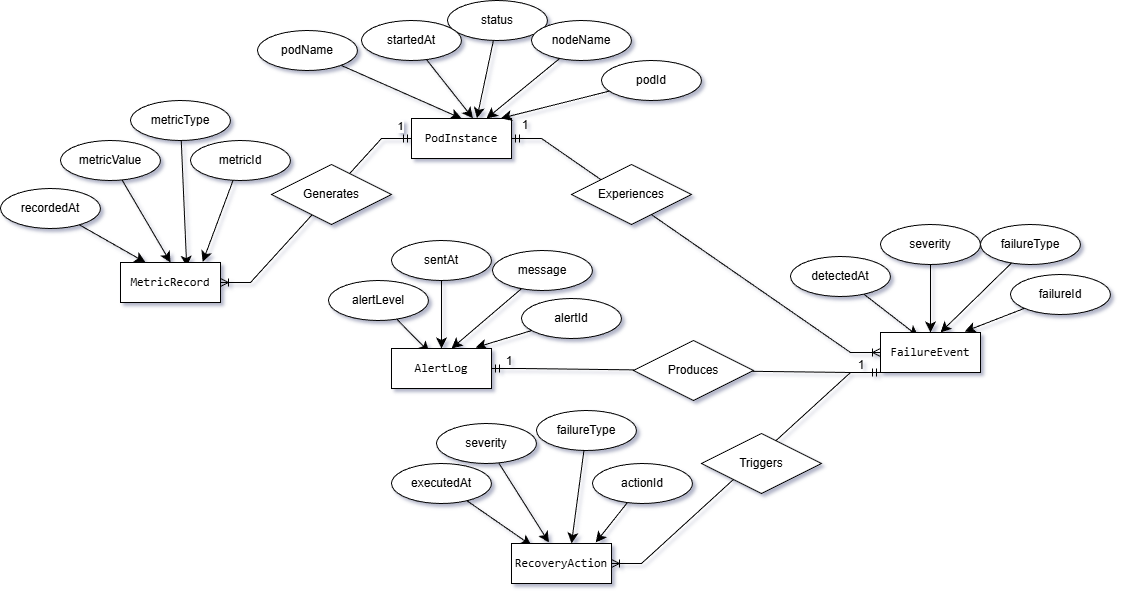

The diagram above was exported from draw.io. Its source (the exported page's mxGraphModel, read from the mxfile embedded in the PNG):
<mxGraphModel dx="813" dy="811" grid="1" gridSize="10" guides="1" tooltips="1" connect="1" arrows="1" fold="1" page="1" pageScale="1" pageWidth="850" pageHeight="1100" math="0" shadow="0">
  <root>
    <mxCell id="GGcSQQ44Xt_1dtx6hZSS-0" />
    <mxCell id="GGcSQQ44Xt_1dtx6hZSS-1" parent="GGcSQQ44Xt_1dtx6hZSS-0" />
    <mxCell id="GGcSQQ44Xt_1dtx6hZSS-28" edge="1" parent="GGcSQQ44Xt_1dtx6hZSS-1" source="1l3tdy10auAR8VT-sOWd-8" style="edgeStyle=entityRelationEdgeStyle;fontSize=12;html=1;endArrow=ERmandOne;startArrow=ERmandOne;rounded=0;entryX=0;entryY=1;entryDx=0;entryDy=0;" target="1l3tdy10auAR8VT-sOWd-16" value="">
      <mxGeometry height="100" relative="1" width="100" as="geometry">
        <mxPoint x="519.02" y="314.43000000000006" as="sourcePoint" />
        <mxPoint x="760" y="308" as="targetPoint" />
      </mxGeometry>
    </mxCell>
    <mxCell id="GGcSQQ44Xt_1dtx6hZSS-29" edge="1" parent="GGcSQQ44Xt_1dtx6hZSS-1" source="kiWzL5m_rAaLI8U6M_QW-122" style="edgeStyle=entityRelationEdgeStyle;fontSize=12;html=1;endArrow=ERoneToMany;startArrow=ERmandOne;rounded=0;entryX=1;entryY=0.5;entryDx=0;entryDy=0;" target="1l3tdy10auAR8VT-sOWd-34" value="">
      <mxGeometry height="100" relative="1" width="100" as="geometry">
        <mxPoint x="370" y="149" as="sourcePoint" />
        <mxPoint x="310" y="339" as="targetPoint" />
      </mxGeometry>
    </mxCell>
    <mxCell id="GGcSQQ44Xt_1dtx6hZSS-30" edge="1" parent="GGcSQQ44Xt_1dtx6hZSS-1" source="1l3tdy10auAR8VT-sOWd-16" style="edgeStyle=entityRelationEdgeStyle;fontSize=12;html=1;endArrow=ERoneToMany;startArrow=ERmandOne;rounded=0;entryX=1;entryY=0.5;entryDx=0;entryDy=0;exitX=0;exitY=1;exitDx=0;exitDy=0;" target="1l3tdy10auAR8VT-sOWd-25" value="">
      <mxGeometry height="100" relative="1" width="100" as="geometry">
        <mxPoint x="744.9000000000001" y="313.586" as="sourcePoint" />
        <mxPoint x="510" y="499" as="targetPoint" />
      </mxGeometry>
    </mxCell>
    <mxCell id="GGcSQQ44Xt_1dtx6hZSS-31" edge="1" parent="GGcSQQ44Xt_1dtx6hZSS-1" source="kiWzL5m_rAaLI8U6M_QW-122" style="edgeStyle=entityRelationEdgeStyle;fontSize=12;html=1;endArrow=ERoneToMany;startArrow=ERmandOne;rounded=0;exitX=1;exitY=0.5;exitDx=0;exitDy=0;entryX=0;entryY=0.5;entryDx=0;entryDy=0;" target="1l3tdy10auAR8VT-sOWd-16" value="">
      <mxGeometry height="100" relative="1" width="100" as="geometry">
        <mxPoint x="510" y="149" as="sourcePoint" />
        <mxPoint x="740" y="299" as="targetPoint" />
      </mxGeometry>
    </mxCell>
    <mxCell id="GGcSQQ44Xt_1dtx6hZSS-32" connectable="0" parent="GGcSQQ44Xt_1dtx6hZSS-31" style="edgeLabel;html=1;align=center;verticalAlign=middle;resizable=0;points=[];" value="1" vertex="1">
      <mxGeometry relative="1" x="-0.8537" y="2" as="geometry">
        <mxPoint x="-145" y="-12" as="offset" />
      </mxGeometry>
    </mxCell>
    <mxCell id="GGcSQQ44Xt_1dtx6hZSS-33" parent="GGcSQQ44Xt_1dtx6hZSS-1" style="text;html=1;whiteSpace=wrap;strokeColor=none;fillColor=none;align=center;verticalAlign=middle;rounded=0;autosize=1;resizable=0;" value="1" vertex="1">
      <mxGeometry height="30" width="30" x="520" y="110" as="geometry" />
    </mxCell>
    <mxCell id="GGcSQQ44Xt_1dtx6hZSS-34" parent="GGcSQQ44Xt_1dtx6hZSS-1" style="text;html=1;whiteSpace=wrap;strokeColor=none;fillColor=none;align=center;verticalAlign=middle;rounded=0;autosize=1;resizable=0;" value="1" vertex="1">
      <mxGeometry height="30" width="30" x="504" y="346" as="geometry" />
    </mxCell>
    <mxCell id="GGcSQQ44Xt_1dtx6hZSS-35" parent="GGcSQQ44Xt_1dtx6hZSS-1" style="text;html=1;whiteSpace=wrap;strokeColor=none;fillColor=none;align=center;verticalAlign=middle;rounded=0;autosize=1;resizable=0;" value="1" vertex="1">
      <mxGeometry height="30" width="30" x="856" y="350" as="geometry" />
    </mxCell>
    <mxCell id="kiWzL5m_rAaLI8U6M_QW-122" parent="GGcSQQ44Xt_1dtx6hZSS-1" style="whiteSpace=wrap;html=1;align=center;" value="&lt;span style=&quot;font-family: monospace;&quot;&gt;PodInstance&lt;/span&gt;" vertex="1">
      <mxGeometry height="40" width="100" x="421" y="118" as="geometry" />
    </mxCell>
    <mxCell id="kiWzL5m_rAaLI8U6M_QW-123" parent="GGcSQQ44Xt_1dtx6hZSS-1" style="ellipse;whiteSpace=wrap;html=1;align=center;" value="&lt;div&gt;podId&lt;/div&gt;" vertex="1">
      <mxGeometry height="40" width="100" x="611" y="60" as="geometry" />
    </mxCell>
    <mxCell id="kiWzL5m_rAaLI8U6M_QW-124" edge="1" parent="GGcSQQ44Xt_1dtx6hZSS-1" source="kiWzL5m_rAaLI8U6M_QW-123" style="edgeStyle=none;curved=1;rounded=0;orthogonalLoop=1;jettySize=auto;html=1;fontSize=12;startSize=8;endSize=8;entryX=0.894;entryY=-0.005;entryDx=0;entryDy=0;entryPerimeter=0;" target="kiWzL5m_rAaLI8U6M_QW-122">
      <mxGeometry relative="1" as="geometry">
        <mxPoint x="511" y="140" as="targetPoint" />
      </mxGeometry>
    </mxCell>
    <mxCell id="kiWzL5m_rAaLI8U6M_QW-128" edge="1" parent="GGcSQQ44Xt_1dtx6hZSS-1" source="kiWzL5m_rAaLI8U6M_QW-125" style="edgeStyle=none;curved=1;rounded=0;orthogonalLoop=1;jettySize=auto;html=1;entryX=0.5;entryY=0;entryDx=0;entryDy=0;fontSize=12;startSize=8;endSize=8;" target="kiWzL5m_rAaLI8U6M_QW-122">
      <mxGeometry relative="1" as="geometry" />
    </mxCell>
    <mxCell id="kiWzL5m_rAaLI8U6M_QW-125" parent="GGcSQQ44Xt_1dtx6hZSS-1" style="ellipse;whiteSpace=wrap;html=1;align=center;" value="&lt;div&gt;podName&lt;/div&gt;" vertex="1">
      <mxGeometry height="40" width="100" x="267" y="30" as="geometry" />
    </mxCell>
    <mxCell id="kiWzL5m_rAaLI8U6M_QW-127" edge="1" parent="GGcSQQ44Xt_1dtx6hZSS-1" source="kiWzL5m_rAaLI8U6M_QW-126" style="edgeStyle=none;curved=1;rounded=0;orthogonalLoop=1;jettySize=auto;html=1;entryX=0.654;entryY=-0.005;entryDx=0;entryDy=0;fontSize=12;startSize=8;endSize=8;entryPerimeter=0;" target="kiWzL5m_rAaLI8U6M_QW-122">
      <mxGeometry relative="1" as="geometry" />
    </mxCell>
    <mxCell id="kiWzL5m_rAaLI8U6M_QW-126" parent="GGcSQQ44Xt_1dtx6hZSS-1" style="ellipse;whiteSpace=wrap;html=1;align=center;" value="&lt;span style=&quot;text-align: left;&quot;&gt;status&lt;/span&gt;" vertex="1">
      <mxGeometry height="40" width="100" x="457" as="geometry" />
    </mxCell>
    <mxCell id="kiWzL5m_rAaLI8U6M_QW-129" parent="GGcSQQ44Xt_1dtx6hZSS-1" style="ellipse;whiteSpace=wrap;html=1;align=center;" value="&lt;span style=&quot;text-align: left;&quot;&gt;nodeName&lt;/span&gt;" vertex="1">
      <mxGeometry height="40" width="100" x="541" y="20" as="geometry" />
    </mxCell>
    <mxCell id="kiWzL5m_rAaLI8U6M_QW-130" edge="1" parent="GGcSQQ44Xt_1dtx6hZSS-1" source="kiWzL5m_rAaLI8U6M_QW-129" style="edgeStyle=none;curved=1;rounded=0;orthogonalLoop=1;jettySize=auto;html=1;entryX=0.75;entryY=0;entryDx=0;entryDy=0;fontSize=12;startSize=8;endSize=8;" target="kiWzL5m_rAaLI8U6M_QW-122">
      <mxGeometry relative="1" as="geometry" />
    </mxCell>
    <mxCell id="kiWzL5m_rAaLI8U6M_QW-131" parent="GGcSQQ44Xt_1dtx6hZSS-1" style="ellipse;whiteSpace=wrap;html=1;align=center;" value="&lt;span style=&quot;text-align: left;&quot;&gt;startedAt&lt;/span&gt;" vertex="1">
      <mxGeometry height="40" width="100" x="371" y="20" as="geometry" />
    </mxCell>
    <mxCell id="kiWzL5m_rAaLI8U6M_QW-132" edge="1" parent="GGcSQQ44Xt_1dtx6hZSS-1" source="kiWzL5m_rAaLI8U6M_QW-131" style="edgeStyle=none;curved=1;rounded=0;orthogonalLoop=1;jettySize=auto;html=1;entryX=0.614;entryY=-0.005;entryDx=0;entryDy=0;entryPerimeter=0;fontSize=12;startSize=8;endSize=8;" target="kiWzL5m_rAaLI8U6M_QW-122">
      <mxGeometry relative="1" as="geometry" />
    </mxCell>
    <mxCell id="1l3tdy10auAR8VT-sOWd-0" parent="GGcSQQ44Xt_1dtx6hZSS-1" style="ellipse;whiteSpace=wrap;html=1;align=center;" value="&lt;span style=&quot;text-align: left;&quot;&gt;alertId&lt;/span&gt;" vertex="1">
      <mxGeometry height="40" width="100" x="531" y="298" as="geometry" />
    </mxCell>
    <mxCell id="1l3tdy10auAR8VT-sOWd-1" edge="1" parent="GGcSQQ44Xt_1dtx6hZSS-1" source="1l3tdy10auAR8VT-sOWd-0" style="edgeStyle=none;curved=1;rounded=0;orthogonalLoop=1;jettySize=auto;html=1;fontSize=12;startSize=8;endSize=8;entryX=0.842;entryY=-0.025;entryDx=0;entryDy=0;entryPerimeter=0;" target="1l3tdy10auAR8VT-sOWd-8">
      <mxGeometry relative="1" as="geometry">
        <mxPoint x="460" y="372" as="targetPoint" />
      </mxGeometry>
    </mxCell>
    <mxCell id="1l3tdy10auAR8VT-sOWd-4" parent="GGcSQQ44Xt_1dtx6hZSS-1" style="ellipse;whiteSpace=wrap;html=1;align=center;" value="&lt;span style=&quot;text-align: left;&quot;&gt;message&lt;/span&gt;" vertex="1">
      <mxGeometry height="40" width="100" x="502" y="250" as="geometry" />
    </mxCell>
    <mxCell id="1l3tdy10auAR8VT-sOWd-5" edge="1" parent="GGcSQQ44Xt_1dtx6hZSS-1" source="1l3tdy10auAR8VT-sOWd-4" style="edgeStyle=none;curved=1;rounded=0;orthogonalLoop=1;jettySize=auto;html=1;fontSize=12;startSize=8;endSize=8;entryX=0.6;entryY=0;entryDx=0;entryDy=0;entryPerimeter=0;" target="1l3tdy10auAR8VT-sOWd-8">
      <mxGeometry relative="1" as="geometry">
        <mxPoint x="471" y="372" as="targetPoint" />
      </mxGeometry>
    </mxCell>
    <mxCell id="1l3tdy10auAR8VT-sOWd-6" parent="GGcSQQ44Xt_1dtx6hZSS-1" style="ellipse;whiteSpace=wrap;html=1;align=center;" value="&lt;span style=&quot;text-align: left;&quot;&gt;alertLevel&lt;/span&gt;" vertex="1">
      <mxGeometry height="40" width="100" x="338" y="280" as="geometry" />
    </mxCell>
    <mxCell id="1l3tdy10auAR8VT-sOWd-7" edge="1" parent="GGcSQQ44Xt_1dtx6hZSS-1" source="1l3tdy10auAR8VT-sOWd-6" style="edgeStyle=none;curved=1;rounded=0;orthogonalLoop=1;jettySize=auto;html=1;entryX=0.378;entryY=0.095;entryDx=0;entryDy=0;entryPerimeter=0;fontSize=12;startSize=8;endSize=8;" target="1l3tdy10auAR8VT-sOWd-8">
      <mxGeometry relative="1" as="geometry">
        <mxPoint x="432" y="372" as="targetPoint" />
      </mxGeometry>
    </mxCell>
    <mxCell id="1l3tdy10auAR8VT-sOWd-8" parent="GGcSQQ44Xt_1dtx6hZSS-1" style="whiteSpace=wrap;html=1;align=center;" value="&lt;span style=&quot;font-family: monospace;&quot;&gt;AlertLog&lt;/span&gt;" vertex="1">
      <mxGeometry height="40" width="100" x="401" y="348" as="geometry" />
    </mxCell>
    <mxCell id="1l3tdy10auAR8VT-sOWd-10" edge="1" parent="GGcSQQ44Xt_1dtx6hZSS-1" source="1l3tdy10auAR8VT-sOWd-9" style="edgeStyle=none;curved=1;rounded=0;orthogonalLoop=1;jettySize=auto;html=1;entryX=0.5;entryY=0;entryDx=0;entryDy=0;fontSize=12;startSize=8;endSize=8;" target="1l3tdy10auAR8VT-sOWd-8">
      <mxGeometry relative="1" as="geometry" />
    </mxCell>
    <mxCell id="1l3tdy10auAR8VT-sOWd-9" parent="GGcSQQ44Xt_1dtx6hZSS-1" style="ellipse;whiteSpace=wrap;html=1;align=center;" value="&lt;span style=&quot;text-align: left;&quot;&gt;sentAt&lt;/span&gt;" vertex="1">
      <mxGeometry height="40" width="100" x="401" y="240" as="geometry" />
    </mxCell>
    <mxCell id="1l3tdy10auAR8VT-sOWd-11" parent="GGcSQQ44Xt_1dtx6hZSS-1" style="ellipse;whiteSpace=wrap;html=1;align=center;" value="&lt;span style=&quot;text-align: left;&quot;&gt;failureId&lt;/span&gt;" vertex="1">
      <mxGeometry height="40" width="100" x="1020" y="274" as="geometry" />
    </mxCell>
    <mxCell id="1l3tdy10auAR8VT-sOWd-12" edge="1" parent="GGcSQQ44Xt_1dtx6hZSS-1" source="1l3tdy10auAR8VT-sOWd-11" style="edgeStyle=none;curved=1;rounded=0;orthogonalLoop=1;jettySize=auto;html=1;fontSize=12;startSize=8;endSize=8;entryX=0.842;entryY=-0.025;entryDx=0;entryDy=0;entryPerimeter=0;" target="1l3tdy10auAR8VT-sOWd-16">
      <mxGeometry relative="1" as="geometry">
        <mxPoint x="949" y="356" as="targetPoint" />
      </mxGeometry>
    </mxCell>
    <mxCell id="1l3tdy10auAR8VT-sOWd-13" parent="GGcSQQ44Xt_1dtx6hZSS-1" style="ellipse;whiteSpace=wrap;html=1;align=center;" value="&lt;span style=&quot;text-align: left;&quot;&gt;failureType&lt;/span&gt;" vertex="1">
      <mxGeometry height="40" width="100" x="990" y="224" as="geometry" />
    </mxCell>
    <mxCell id="1l3tdy10auAR8VT-sOWd-14" edge="1" parent="GGcSQQ44Xt_1dtx6hZSS-1" source="1l3tdy10auAR8VT-sOWd-13" style="edgeStyle=none;curved=1;rounded=0;orthogonalLoop=1;jettySize=auto;html=1;fontSize=12;startSize=8;endSize=8;entryX=0.6;entryY=0;entryDx=0;entryDy=0;entryPerimeter=0;" target="1l3tdy10auAR8VT-sOWd-16">
      <mxGeometry relative="1" as="geometry">
        <mxPoint x="960" y="356" as="targetPoint" />
      </mxGeometry>
    </mxCell>
    <mxCell id="1l3tdy10auAR8VT-sOWd-15" edge="1" parent="GGcSQQ44Xt_1dtx6hZSS-1" source="1l3tdy10auAR8VT-sOWd-19" style="edgeStyle=none;curved=1;rounded=0;orthogonalLoop=1;jettySize=auto;html=1;entryX=0.378;entryY=0.095;entryDx=0;entryDy=0;entryPerimeter=0;fontSize=12;startSize=8;endSize=8;" target="1l3tdy10auAR8VT-sOWd-16">
      <mxGeometry relative="1" as="geometry">
        <mxPoint x="921" y="356" as="targetPoint" />
      </mxGeometry>
    </mxCell>
    <mxCell id="1l3tdy10auAR8VT-sOWd-16" parent="GGcSQQ44Xt_1dtx6hZSS-1" style="whiteSpace=wrap;html=1;align=center;" value="&lt;span style=&quot;font-family: monospace;&quot;&gt;FailureEvent&lt;/span&gt;" vertex="1">
      <mxGeometry height="40" width="100" x="890" y="332" as="geometry" />
    </mxCell>
    <mxCell id="1l3tdy10auAR8VT-sOWd-17" edge="1" parent="GGcSQQ44Xt_1dtx6hZSS-1" source="1l3tdy10auAR8VT-sOWd-18" style="edgeStyle=none;curved=1;rounded=0;orthogonalLoop=1;jettySize=auto;html=1;entryX=0.5;entryY=0;entryDx=0;entryDy=0;fontSize=12;startSize=8;endSize=8;" target="1l3tdy10auAR8VT-sOWd-16">
      <mxGeometry relative="1" as="geometry" />
    </mxCell>
    <mxCell id="1l3tdy10auAR8VT-sOWd-18" parent="GGcSQQ44Xt_1dtx6hZSS-1" style="ellipse;whiteSpace=wrap;html=1;align=center;" value="&lt;span style=&quot;text-align: left;&quot;&gt;severity&lt;/span&gt;" vertex="1">
      <mxGeometry height="40" width="100" x="890" y="224" as="geometry" />
    </mxCell>
    <mxCell id="1l3tdy10auAR8VT-sOWd-19" parent="GGcSQQ44Xt_1dtx6hZSS-1" style="ellipse;whiteSpace=wrap;html=1;align=center;" value="&lt;span style=&quot;text-align: left;&quot;&gt;detectedAt&lt;/span&gt;" vertex="1">
      <mxGeometry height="40" width="100" x="800" y="256" as="geometry" />
    </mxCell>
    <mxCell id="1l3tdy10auAR8VT-sOWd-20" parent="GGcSQQ44Xt_1dtx6hZSS-1" style="ellipse;whiteSpace=wrap;html=1;align=center;" value="&lt;span style=&quot;text-align: left;&quot;&gt;actionId&lt;/span&gt;" vertex="1">
      <mxGeometry height="40" width="100" x="602" y="463" as="geometry" />
    </mxCell>
    <mxCell id="1l3tdy10auAR8VT-sOWd-21" edge="1" parent="GGcSQQ44Xt_1dtx6hZSS-1" source="1l3tdy10auAR8VT-sOWd-20" style="edgeStyle=none;curved=1;rounded=0;orthogonalLoop=1;jettySize=auto;html=1;fontSize=12;startSize=8;endSize=8;entryX=0.842;entryY=-0.025;entryDx=0;entryDy=0;entryPerimeter=0;" target="1l3tdy10auAR8VT-sOWd-25">
      <mxGeometry relative="1" as="geometry">
        <mxPoint x="580" y="545" as="targetPoint" />
      </mxGeometry>
    </mxCell>
    <mxCell id="1l3tdy10auAR8VT-sOWd-22" parent="GGcSQQ44Xt_1dtx6hZSS-1" style="ellipse;whiteSpace=wrap;html=1;align=center;" value="&lt;span style=&quot;text-align: left;&quot;&gt;failureType&lt;/span&gt;" vertex="1">
      <mxGeometry height="40" width="100" x="546" y="410" as="geometry" />
    </mxCell>
    <mxCell id="1l3tdy10auAR8VT-sOWd-23" edge="1" parent="GGcSQQ44Xt_1dtx6hZSS-1" source="1l3tdy10auAR8VT-sOWd-22" style="edgeStyle=none;curved=1;rounded=0;orthogonalLoop=1;jettySize=auto;html=1;fontSize=12;startSize=8;endSize=8;entryX=0.6;entryY=0;entryDx=0;entryDy=0;entryPerimeter=0;" target="1l3tdy10auAR8VT-sOWd-25">
      <mxGeometry relative="1" as="geometry">
        <mxPoint x="591" y="545" as="targetPoint" />
      </mxGeometry>
    </mxCell>
    <mxCell id="1l3tdy10auAR8VT-sOWd-24" edge="1" parent="GGcSQQ44Xt_1dtx6hZSS-1" source="1l3tdy10auAR8VT-sOWd-28" style="edgeStyle=none;curved=1;rounded=0;orthogonalLoop=1;jettySize=auto;html=1;entryX=0.2;entryY=0.05;entryDx=0;entryDy=0;fontSize=12;startSize=8;endSize=8;entryPerimeter=0;" target="1l3tdy10auAR8VT-sOWd-25">
      <mxGeometry relative="1" as="geometry">
        <mxPoint x="552" y="545" as="targetPoint" />
      </mxGeometry>
    </mxCell>
    <mxCell id="1l3tdy10auAR8VT-sOWd-25" parent="GGcSQQ44Xt_1dtx6hZSS-1" style="whiteSpace=wrap;html=1;align=center;" value="&lt;span style=&quot;font-family: monospace;&quot;&gt;RecoveryAction&lt;/span&gt;" vertex="1">
      <mxGeometry height="40" width="100" x="521" y="543" as="geometry" />
    </mxCell>
    <mxCell id="1l3tdy10auAR8VT-sOWd-26" edge="1" parent="GGcSQQ44Xt_1dtx6hZSS-1" source="1l3tdy10auAR8VT-sOWd-27" style="edgeStyle=none;curved=1;rounded=0;orthogonalLoop=1;jettySize=auto;html=1;fontSize=12;startSize=8;endSize=8;entryX=0.374;entryY=-0.025;entryDx=0;entryDy=0;entryPerimeter=0;" target="1l3tdy10auAR8VT-sOWd-25">
      <mxGeometry relative="1" as="geometry">
        <mxPoint x="561" y="513" as="targetPoint" />
      </mxGeometry>
    </mxCell>
    <mxCell id="1l3tdy10auAR8VT-sOWd-27" parent="GGcSQQ44Xt_1dtx6hZSS-1" style="ellipse;whiteSpace=wrap;html=1;align=center;" value="&lt;span style=&quot;text-align: left;&quot;&gt;severity&lt;/span&gt;" vertex="1">
      <mxGeometry height="40" width="100" x="446" y="423" as="geometry" />
    </mxCell>
    <mxCell id="1l3tdy10auAR8VT-sOWd-28" parent="GGcSQQ44Xt_1dtx6hZSS-1" style="ellipse;whiteSpace=wrap;html=1;align=center;" value="&lt;span style=&quot;text-align: left;&quot;&gt;executedAt&lt;/span&gt;" vertex="1">
      <mxGeometry height="40" width="100" x="401" y="463" as="geometry" />
    </mxCell>
    <mxCell id="1l3tdy10auAR8VT-sOWd-29" parent="GGcSQQ44Xt_1dtx6hZSS-1" style="ellipse;whiteSpace=wrap;html=1;align=center;" value="&lt;div&gt;metricId&lt;/div&gt;" vertex="1">
      <mxGeometry height="40" width="100" x="200" y="140" as="geometry" />
    </mxCell>
    <mxCell id="1l3tdy10auAR8VT-sOWd-30" edge="1" parent="GGcSQQ44Xt_1dtx6hZSS-1" source="1l3tdy10auAR8VT-sOWd-29" style="edgeStyle=none;curved=1;rounded=0;orthogonalLoop=1;jettySize=auto;html=1;fontSize=12;startSize=8;endSize=8;entryX=0.822;entryY=-0.015;entryDx=0;entryDy=0;entryPerimeter=0;" target="1l3tdy10auAR8VT-sOWd-34">
      <mxGeometry relative="1" as="geometry">
        <mxPoint x="214.20000000000005" y="255" as="targetPoint" />
      </mxGeometry>
    </mxCell>
    <mxCell id="1l3tdy10auAR8VT-sOWd-31" parent="GGcSQQ44Xt_1dtx6hZSS-1" style="ellipse;whiteSpace=wrap;html=1;align=center;" value="&lt;span style=&quot;text-align: left;&quot;&gt;metricType&lt;/span&gt;" vertex="1">
      <mxGeometry height="40" width="100" x="140" y="100" as="geometry" />
    </mxCell>
    <mxCell id="1l3tdy10auAR8VT-sOWd-32" edge="1" parent="GGcSQQ44Xt_1dtx6hZSS-1" source="1l3tdy10auAR8VT-sOWd-31" style="edgeStyle=none;curved=1;rounded=0;orthogonalLoop=1;jettySize=auto;html=1;fontSize=12;startSize=8;endSize=8;entryX=0.662;entryY=0.105;entryDx=0;entryDy=0;entryPerimeter=0;" target="1l3tdy10auAR8VT-sOWd-34">
      <mxGeometry relative="1" as="geometry">
        <mxPoint x="190" y="256" as="targetPoint" />
      </mxGeometry>
    </mxCell>
    <mxCell id="1l3tdy10auAR8VT-sOWd-33" edge="1" parent="GGcSQQ44Xt_1dtx6hZSS-1" source="1l3tdy10auAR8VT-sOWd-37" style="edgeStyle=none;curved=1;rounded=0;orthogonalLoop=1;jettySize=auto;html=1;fontSize=12;startSize=8;endSize=8;entryX=0.25;entryY=0;entryDx=0;entryDy=0;" target="1l3tdy10auAR8VT-sOWd-34">
      <mxGeometry relative="1" as="geometry">
        <mxPoint x="160" y="260" as="targetPoint" />
      </mxGeometry>
    </mxCell>
    <mxCell id="1l3tdy10auAR8VT-sOWd-34" parent="GGcSQQ44Xt_1dtx6hZSS-1" style="whiteSpace=wrap;html=1;align=center;" value="&lt;span style=&quot;font-family: monospace;&quot;&gt;MetricRecord&lt;/span&gt;" vertex="1">
      <mxGeometry height="40" width="100" x="130" y="262" as="geometry" />
    </mxCell>
    <mxCell id="1l3tdy10auAR8VT-sOWd-35" edge="1" parent="GGcSQQ44Xt_1dtx6hZSS-1" source="1l3tdy10auAR8VT-sOWd-36" style="edgeStyle=none;curved=1;rounded=0;orthogonalLoop=1;jettySize=auto;html=1;entryX=0.5;entryY=0;entryDx=0;entryDy=0;fontSize=12;startSize=8;endSize=8;" target="1l3tdy10auAR8VT-sOWd-34">
      <mxGeometry relative="1" as="geometry">
        <mxPoint x="180" y="256" as="targetPoint" />
      </mxGeometry>
    </mxCell>
    <mxCell id="1l3tdy10auAR8VT-sOWd-36" parent="GGcSQQ44Xt_1dtx6hZSS-1" style="ellipse;whiteSpace=wrap;html=1;align=center;" value="&lt;span style=&quot;text-align: left;&quot;&gt;metricValue&lt;/span&gt;" vertex="1">
      <mxGeometry height="40" width="100" x="70" y="140" as="geometry" />
    </mxCell>
    <mxCell id="1l3tdy10auAR8VT-sOWd-37" parent="GGcSQQ44Xt_1dtx6hZSS-1" style="ellipse;whiteSpace=wrap;html=1;align=center;" value="&lt;span style=&quot;text-align: left;&quot;&gt;recordedAt&lt;/span&gt;" vertex="1">
      <mxGeometry height="40" width="100" x="10" y="188" as="geometry" />
    </mxCell>
    <mxCell id="R5KJL-pogeq5aXrBY-zh-0" parent="GGcSQQ44Xt_1dtx6hZSS-1" style="shape=rhombus;perimeter=rhombusPerimeter;whiteSpace=wrap;html=1;align=center;" value="Generates" vertex="1">
      <mxGeometry height="60" width="120" x="281" y="164" as="geometry" />
    </mxCell>
    <mxCell id="R5KJL-pogeq5aXrBY-zh-3" parent="GGcSQQ44Xt_1dtx6hZSS-1" style="shape=rhombus;perimeter=rhombusPerimeter;whiteSpace=wrap;html=1;align=center;" value="Experiences" vertex="1">
      <mxGeometry height="60" width="120" x="581" y="164" as="geometry" />
    </mxCell>
    <mxCell id="R5KJL-pogeq5aXrBY-zh-4" parent="GGcSQQ44Xt_1dtx6hZSS-1" style="shape=rhombus;perimeter=rhombusPerimeter;whiteSpace=wrap;html=1;align=center;" value="Triggers" vertex="1">
      <mxGeometry height="60" width="120" x="711" y="433" as="geometry" />
    </mxCell>
    <mxCell id="R5KJL-pogeq5aXrBY-zh-7" parent="GGcSQQ44Xt_1dtx6hZSS-1" style="shape=rhombus;perimeter=rhombusPerimeter;whiteSpace=wrap;html=1;align=center;" value="Produces" vertex="1">
      <mxGeometry height="60" width="120" x="643" y="340" as="geometry" />
    </mxCell>
  </root>
</mxGraphModel>